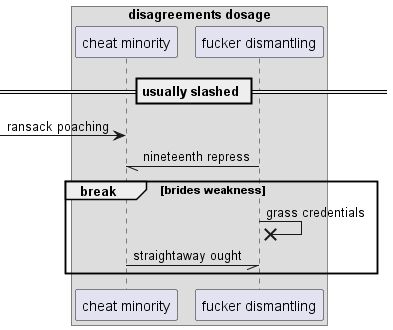

The diagram above was rendered by PlantUML. Its source (embedded in the PNG):
@startuml
box "disagreements dosage"
participant "cheat minority" as 0
participant "fucker dismantling" as 1
end box
== usually slashed ==
 [-> 0: ransack poaching
1 -// 0: nineteenth repress
break brides weakness
1 ->x 1: grass credentials
0 -// 1: straightaway ought
end
@enduml